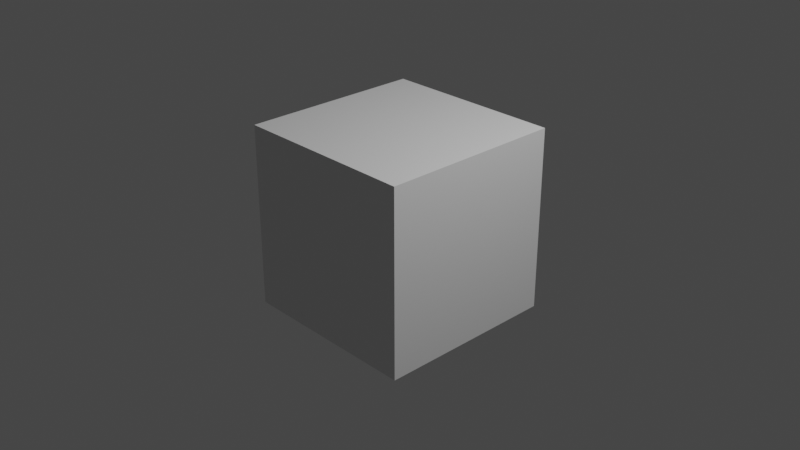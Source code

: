 # Source: CubeSkinned.blend  (saved by Blender 3.6.11; exported with 4.5.12 LTS)
import bpy
from mathutils import Matrix  # noqa: F401  (used for matrix-valued properties, if any)

bpy.ops.wm.read_factory_settings(use_empty=True)
scene = bpy.context.scene
scene.name = 'Scene'

# ---- collections
col_collection = bpy.data.collections.new('Collection'); scene.collection.children.link(col_collection)

# ---- materials (node trees are filled in below, after node groups)
mat_material = bpy.data.materials.new('Material')
mat_material.alpha_threshold = 0.0
mat_material.use_transparent_shadow = False
mat_material.roughness = 0.5
mat_material.line_color = (0.0, 0.0, 0.0, 1.0)

# ---- material node trees
mat_material.use_nodes = True; mat_material.node_tree.nodes.clear()
_N = mat_material.node_tree.nodes; _L = mat_material.node_tree.links
n0 = _N.new('ShaderNodeOutputMaterial'); n0.name = 'Material Output'; n0.location = (300, 300)
n1 = _N.new('ShaderNodeBsdfPrincipled'); n1.name = 'Principled BSDF'; n1.location = (10, 300)
n1.distribution = 'GGX'
n1.subsurface_method = 'RANDOM_WALK_SKIN'
n1.inputs[3].default_value = 1.45
n1.inputs[27].default_value = (0.0, 0.0, 0.0, 1.0)
n1.inputs[28].default_value = 1.0
_L.new(n1.outputs[0], n0.inputs[0])
n0.is_active_output = True

# ---- world
world_world = bpy.data.worlds.new('World'); scene.world = world_world
world_world.use_nodes = True; world_world.node_tree.nodes.clear()
_N = world_world.node_tree.nodes; _L = world_world.node_tree.links
n0 = _N.new('ShaderNodeOutputWorld'); n0.name = 'World Output'; n0.location = (300, 300)
n1 = _N.new('ShaderNodeBackground'); n1.name = 'Background'; n1.location = (10, 300)
n1.inputs[0].default_value = (0.05088, 0.05088, 0.05088, 1.0)
_L.new(n1.outputs[0], n0.inputs[0])
n0.is_active_output = True
world_world.color = (0.05088, 0.05088, 0.05088)
world_world.use_sun_shadow = False
world_world.sun_shadow_jitter_overblur = 0.0

# ---- cameras
cam_camera = bpy.data.cameras.new('Camera')
cam_camera.clip_end = 100.0
cam_camera.ortho_scale = 7.314

# ---- lights
light_light = bpy.data.lights.new('Light', 'POINT')
light_light.transmission_factor = 0.0
light_light.energy = 1000.0
light_light.shadow_soft_size = 0.1
light_light.shadow_maximum_resolution = 0.006
light_light.use_absolute_resolution = True

# ---- meshes
me_cube = bpy.data.meshes.new('Cube')
me_cube.from_pydata([(1.0, 1.0, 1.0), (1.0, 1.0, -1.0), (1.0, -1.0, 1.0), (1.0, -1.0, -1.0), (-1.0, 1.0, 1.0), (-1.0, 1.0, -1.0), (-1.0, -1.0, 1.0), (-1.0, -1.0, -1.0)], [], [(0, 4, 6, 2), (3, 2, 6, 7), (7, 6, 4, 5), (5, 1, 3, 7), (1, 0, 2, 3), (5, 4, 0, 1)])
_uv = me_cube.uv_layers.new(name='UVMap')
_uv.uv.foreach_set('vector', [0.625, 0.5, 0.875, 0.5, 0.875, 0.75, 0.625, 0.75, 0.375, 0.75, 0.625, 0.75, 0.625, 1.0, 0.375, 1.0, 0.375, 0.0, 0.625, 0.0, 0.625, 0.25, 0.375, 0.25, 0.125, 0.5, 0.375, 0.5, 0.375, 0.75, 0.125, 0.75, 0.375, 0.5, 0.625, 0.5, 0.625, 0.75, 0.375, 0.75, 0.375, 0.25, 0.625, 0.25, 0.625, 0.5, 0.375, 0.5])
me_cube.materials.append(mat_material)
me_cube.use_mirror_vertex_groups = False
me_cube.update()
arm_armature = bpy.data.armatures.new('Armature')  # bones are not reproduced

# ---- objects
ob_cube = bpy.data.objects.new('Cube', me_cube)
ob_light = bpy.data.objects.new('Light', light_light)
ob_camera = bpy.data.objects.new('Camera', cam_camera)
ob_armature = bpy.data.objects.new('Armature', arm_armature)

# ---- transforms, parenting, visibility, modifiers, constraints
ob_cube.parent = ob_armature
ob_cube.location = (0.0, 0.0, 0.0)
ob_cube.lock_rotations_4d = False
ob_cube.empty_display_type = 'ARROWS'
ob_cube.lineart.crease_threshold = 0.0
_vg = ob_cube.vertex_groups.new(name='Bone')
for _i, _w in zip([0, 1, 2, 3, 4, 5, 6, 7], [0.1546, 0.8597, 0.1403, 0.8454, 0.1403, 0.8454, 0.1546, 0.8597]): _vg.add([_i], _w, 'REPLACE')
_vg = ob_cube.vertex_groups.new(name='Bone.001')
for _i, _w in zip([0, 1, 2, 3, 4, 5, 6, 7], [0.8454, 0.1403, 0.8597, 0.1546, 0.8597, 0.1546, 0.8454, 0.1403]): _vg.add([_i], _w, 'REPLACE')
_m = ob_cube.modifiers.new('Armature', 'ARMATURE')
_m.object = ob_armature
_m.vertex_group = 'Bone.001'
ob_light.location = (4.076, 1.005, 5.904)
ob_light.rotation_euler = (0.6503, 0.05522, 1.866)
ob_light.lock_rotations_4d = False
ob_light.empty_display_type = 'ARROWS'
ob_light.color = (0.0, 0.0, 0.0, 0.0)
ob_light.lineart.crease_threshold = 0.0
ob_camera.location = (7.359, -6.926, 4.958)
ob_camera.rotation_euler = (1.109, 0.0, 0.8149)
ob_camera.lock_rotations_4d = False
ob_camera.empty_display_type = 'ARROWS'
ob_camera.color = (0.0, 0.0, 0.0, 0.0)
ob_camera.display_type = 'WIRE'
ob_camera.lineart.crease_threshold = 0.0
ob_armature.location = (0.0, 0.0, 0.0)

# ---- collection membership
col_collection.objects.link(ob_cube)
col_collection.objects.link(ob_light)
col_collection.objects.link(ob_camera)
col_collection.objects.link(ob_armature)

# ---- scene / render settings (as saved in the file)
scene.camera = ob_camera
scene.frame_start = 1; scene.frame_end = 250; scene.frame_set(1)
scene.render.engine = 'BLENDER_EEVEE_NEXT'
scene.cycles.sampling_pattern = 'TABULATED_SOBOL'
scene.view_settings.view_transform = 'Filmic'
bpy.context.view_layer.update()

